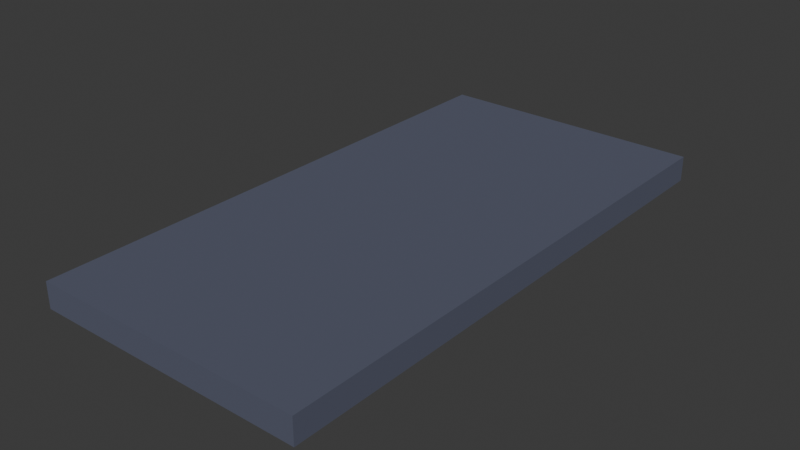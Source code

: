 # Source: base_ground.blend  (saved by Blender 5.1.30; exported with 4.5.12 LTS)
import bpy
from mathutils import Matrix  # noqa: F401  (used for matrix-valued properties, if any)

bpy.ops.wm.read_factory_settings(use_empty=True)
scene = bpy.context.scene
scene.name = 'Scene'

# ---- collections
col_collection = bpy.data.collections.new('Collection'); scene.collection.children.link(col_collection)

# ---- materials (node trees are filled in below, after node groups)
mat_hubground = bpy.data.materials.new('HubGround')
mat_hubground.diffuse_color = (0.09, 0.1, 0.15, 1.0)
mat_hubground.roughness = 0.96

# ---- material node trees
mat_hubground.use_nodes = True; mat_hubground.node_tree.nodes.clear()
_N = mat_hubground.node_tree.nodes; _L = mat_hubground.node_tree.links
n0 = _N.new('ShaderNodeBsdfPrincipled'); n0.name = 'Principled BSDF'; n0.location = (-200, 100)
n0.inputs[0].default_value = (0.09, 0.1, 0.15, 1.0)
n0.inputs[2].default_value = 0.96
n1 = _N.new('ShaderNodeOutputMaterial'); n1.name = 'Material Output'; n1.location = (200, 100)
_L.new(n0.outputs[0], n1.inputs[0])
n1.is_active_output = True

# ---- world
world_world = bpy.data.worlds.new('World'); scene.world = world_world
world_world.use_nodes = True; world_world.node_tree.nodes.clear()
_N = world_world.node_tree.nodes; _L = world_world.node_tree.links
n0 = _N.new('ShaderNodeOutputWorld'); n0.name = 'World Output'; n0.location = (200, 100)
n1 = _N.new('ShaderNodeBackground'); n1.name = 'Background'; n1.location = (-200, 100)
n1.inputs[0].default_value = (0.05088, 0.05088, 0.05088, 1.0)
_L.new(n1.outputs[0], n0.inputs[0])
n0.is_active_output = True
world_world.color = (0.05088, 0.05088, 0.05088)
world_world.sun_shadow_jitter_overblur = 0.0

# ---- meshes
me_base4groundgeo = bpy.data.meshes.new('Base4GroundGeo')
me_base4groundgeo.from_pydata([(-16.0, -32.0, -1.5), (-16.0, -32.0, 1.5), (-16.0, 32.0, -1.5), (-16.0, 32.0, 1.5), (16.0, -32.0, -1.5), (16.0, -32.0, 1.5), (16.0, 32.0, -1.5), (16.0, 32.0, 1.5)], [], [(0, 1, 3, 2), (2, 3, 7, 6), (6, 7, 5, 4), (4, 5, 1, 0), (2, 6, 4, 0), (7, 3, 1, 5)])
_uv = me_base4groundgeo.uv_layers.new(name='UVMap')
_uv.uv.foreach_set('vector', [0.375, 0.0, 0.625, 0.0, 0.625, 0.25, 0.375, 0.25, 0.375, 0.25, 0.625, 0.25, 0.625, 0.5, 0.375, 0.5, 0.375, 0.5, 0.625, 0.5, 0.625, 0.75, 0.375, 0.75, 0.375, 0.75, 0.625, 0.75, 0.625, 1.0, 0.375, 1.0, 0.125, 0.5, 0.375, 0.5, 0.375, 0.75, 0.125, 0.75, 0.625, 0.5, 0.875, 0.5, 0.875, 0.75, 0.625, 0.75])
me_base4groundgeo.materials.append(mat_hubground)
me_base4groundgeo.update()

# ---- objects
ob_base4ground = bpy.data.objects.new('Base4Ground', me_base4groundgeo)

# ---- transforms, parenting, visibility, modifiers, constraints
ob_base4ground.location = (0.0, 0.0, -1.5)

# ---- collection membership
col_collection.objects.link(ob_base4ground)

# ---- scene / render settings (as saved in the file)
scene.frame_start = 1; scene.frame_end = 250; scene.frame_set(1)
scene.render.engine = 'BLENDER_EEVEE_NEXT'
scene.render.bake_bias = 0.0
scene.render.bake_samples = 0
scene.cycles.sampling_pattern = 'TABULATED_SOBOL'
scene.eevee.use_volume_custom_range = False
bpy.context.view_layer.update()

# ---- added for rendering (the .blend has no active camera and no usable light): camera, sun
cam_auto = bpy.data.cameras.new('AutoCamera')
cam_auto.lens = 50.0
cam_auto.sensor_width = 36.0
cam_auto.clip_end = 1162.89
ob_auto_camera = bpy.data.objects.new('AutoCamera', cam_auto)
scene.collection.objects.link(ob_auto_camera)
ob_auto_camera.location = (66.2618, -79.5142, 51.5095)
ob_auto_camera.rotation_euler = (1.09748, -7.21219e-08, 0.694738)
scene.camera = ob_auto_camera
light_auto_sun = bpy.data.lights.new('AutoSun', 'SUN')
light_auto_sun.energy = 3.0
light_auto_sun.angle = 0.0523599
ob_auto_sun = bpy.data.objects.new('AutoSun', light_auto_sun)
scene.collection.objects.link(ob_auto_sun)
ob_auto_sun.rotation_euler = (0.872665, 0.174533, 0.523599)
bpy.context.view_layer.update()
